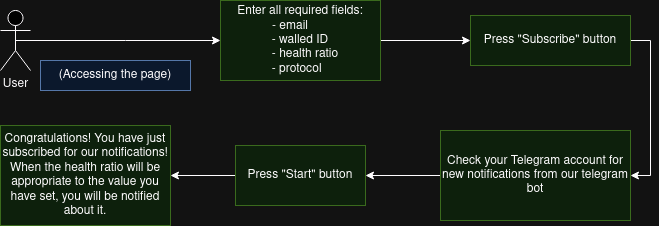

The diagram above was exported from draw.io. Its source (the exported page's mxGraphModel, read from the mxfile embedded in the PNG):
<mxGraphModel dx="1050" dy="561" grid="1" gridSize="10" guides="1" tooltips="1" connect="1" arrows="1" fold="1" page="1" pageScale="1" pageWidth="850" pageHeight="1100" math="0" shadow="0">
  <root>
    <mxCell id="0" />
    <mxCell id="1" parent="0" />
    <mxCell id="-4uf2DLEuAYxCy5vzp9T-2" style="edgeStyle=orthogonalEdgeStyle;rounded=0;orthogonalLoop=1;jettySize=auto;html=1;exitX=0.5;exitY=0.5;exitDx=0;exitDy=0;exitPerimeter=0;" parent="1" source="-4uf2DLEuAYxCy5vzp9T-1" edge="1">
      <mxGeometry relative="1" as="geometry">
        <mxPoint x="300" y="60" as="targetPoint" />
      </mxGeometry>
    </mxCell>
    <mxCell id="-4uf2DLEuAYxCy5vzp9T-1" value="User" style="shape=umlActor;verticalLabelPosition=bottom;verticalAlign=top;html=1;outlineConnect=0;" parent="1" vertex="1">
      <mxGeometry x="80" y="30" width="30" height="60" as="geometry" />
    </mxCell>
    <mxCell id="-4uf2DLEuAYxCy5vzp9T-3" value="(Accessing the page)" style="text;html=1;align=center;verticalAlign=middle;whiteSpace=wrap;rounded=0;fillColor=#dae8fc;strokeColor=#6c8ebf;" parent="1" vertex="1">
      <mxGeometry x="120" y="80" width="150" height="30" as="geometry" />
    </mxCell>
    <mxCell id="-4uf2DLEuAYxCy5vzp9T-7" style="edgeStyle=orthogonalEdgeStyle;rounded=0;orthogonalLoop=1;jettySize=auto;html=1;exitX=1;exitY=0.5;exitDx=0;exitDy=0;entryX=0;entryY=0.5;entryDx=0;entryDy=0;" parent="1" source="-4uf2DLEuAYxCy5vzp9T-5" target="-4uf2DLEuAYxCy5vzp9T-6" edge="1">
      <mxGeometry relative="1" as="geometry" />
    </mxCell>
    <mxCell id="-4uf2DLEuAYxCy5vzp9T-5" value="&lt;div&gt;Enter all required fields:&lt;/div&gt;&lt;div&gt;- email &amp;nbsp; &amp;nbsp;&amp;nbsp;&amp;nbsp; &lt;br&gt;&lt;/div&gt;&lt;div&gt;- walled ID&lt;/div&gt;&lt;div&gt;&amp;nbsp;&amp;nbsp; - health ratio&lt;/div&gt;&lt;div&gt;- protocol&amp;nbsp;&amp;nbsp; &lt;br&gt;&lt;/div&gt;" style="text;html=1;align=center;verticalAlign=middle;whiteSpace=wrap;rounded=0;fillColor=#d5e8d4;strokeColor=#82b366;" parent="1" vertex="1">
      <mxGeometry x="300" y="20" width="160" height="80" as="geometry" />
    </mxCell>
    <mxCell id="-4uf2DLEuAYxCy5vzp9T-9" style="edgeStyle=orthogonalEdgeStyle;rounded=0;orthogonalLoop=1;jettySize=auto;html=1;exitX=1;exitY=0.5;exitDx=0;exitDy=0;entryX=1;entryY=0.5;entryDx=0;entryDy=0;" parent="1" source="-4uf2DLEuAYxCy5vzp9T-6" target="-4uf2DLEuAYxCy5vzp9T-8" edge="1">
      <mxGeometry relative="1" as="geometry" />
    </mxCell>
    <mxCell id="-4uf2DLEuAYxCy5vzp9T-6" value="Press &quot;Subscribe&quot; button" style="text;html=1;align=center;verticalAlign=middle;whiteSpace=wrap;rounded=0;fillColor=#d5e8d4;strokeColor=#82b366;" parent="1" vertex="1">
      <mxGeometry x="550" y="35" width="160" height="50" as="geometry" />
    </mxCell>
    <mxCell id="-4uf2DLEuAYxCy5vzp9T-11" style="edgeStyle=orthogonalEdgeStyle;rounded=0;orthogonalLoop=1;jettySize=auto;html=1;exitX=0;exitY=0.5;exitDx=0;exitDy=0;entryX=1;entryY=0.5;entryDx=0;entryDy=0;" parent="1" source="-4uf2DLEuAYxCy5vzp9T-8" target="-4uf2DLEuAYxCy5vzp9T-10" edge="1">
      <mxGeometry relative="1" as="geometry" />
    </mxCell>
    <mxCell id="-4uf2DLEuAYxCy5vzp9T-8" value="Check your Telegram account for new notifications from our telegram bot" style="text;html=1;align=center;verticalAlign=middle;whiteSpace=wrap;rounded=0;fillColor=#d5e8d4;strokeColor=#82b366;" parent="1" vertex="1">
      <mxGeometry x="520" y="150" width="190" height="90" as="geometry" />
    </mxCell>
    <mxCell id="-4uf2DLEuAYxCy5vzp9T-13" style="edgeStyle=orthogonalEdgeStyle;rounded=0;orthogonalLoop=1;jettySize=auto;html=1;exitX=0;exitY=0.5;exitDx=0;exitDy=0;entryX=1;entryY=0.5;entryDx=0;entryDy=0;" parent="1" source="-4uf2DLEuAYxCy5vzp9T-10" target="-4uf2DLEuAYxCy5vzp9T-12" edge="1">
      <mxGeometry relative="1" as="geometry" />
    </mxCell>
    <mxCell id="-4uf2DLEuAYxCy5vzp9T-10" value="Press &quot;Start&quot; button" style="text;html=1;align=center;verticalAlign=middle;whiteSpace=wrap;rounded=0;fillColor=#d5e8d4;strokeColor=#82b366;" parent="1" vertex="1">
      <mxGeometry x="315" y="165" width="130" height="60" as="geometry" />
    </mxCell>
    <mxCell id="-4uf2DLEuAYxCy5vzp9T-12" value="&lt;div&gt;Congratulations! You have just subscribed for our notifications!When the health ratio will be appropriate to the value you have set, you will be notified about it.&lt;br&gt;&lt;/div&gt;" style="text;html=1;align=center;verticalAlign=middle;whiteSpace=wrap;rounded=0;fillColor=#d5e8d4;strokeColor=#82b366;" parent="1" vertex="1">
      <mxGeometry x="80" y="145" width="170" height="100" as="geometry" />
    </mxCell>
  </root>
</mxGraphModel>